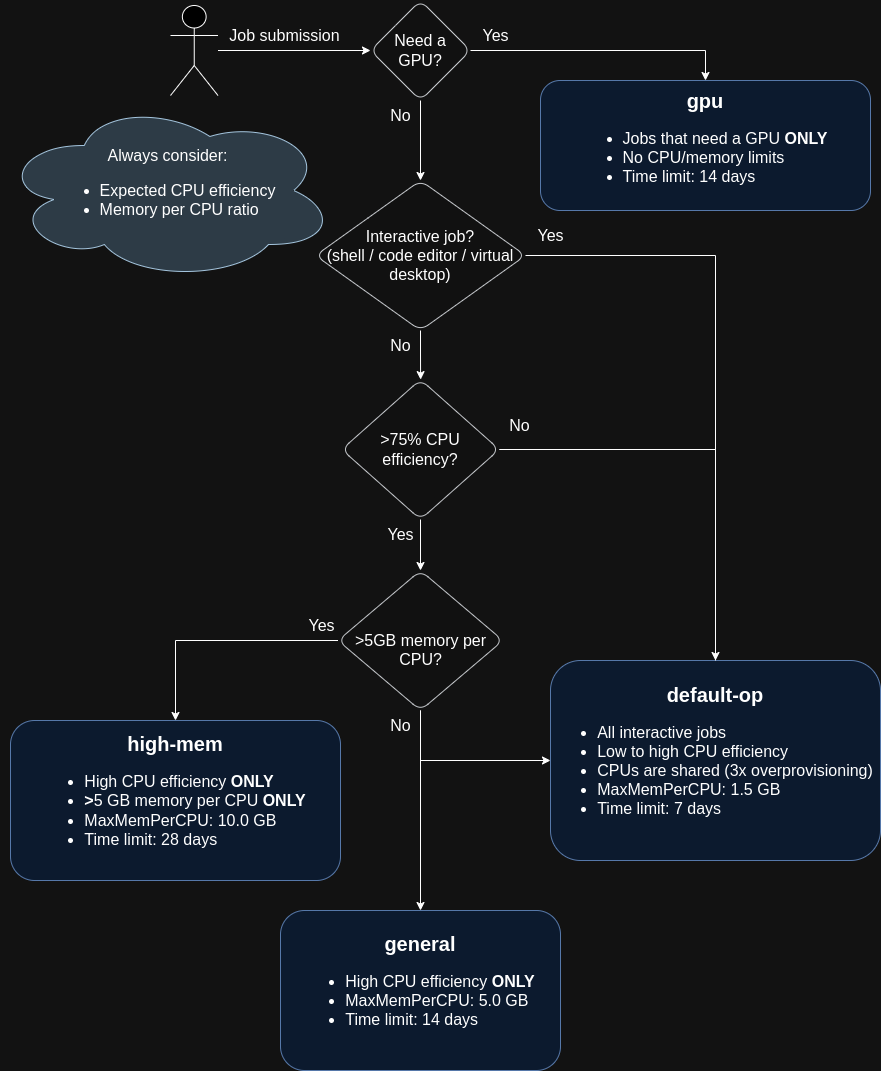

The diagram above was exported from draw.io. Its source (the exported page's mxGraphModel, read from the mxfile embedded in the PNG):
<mxGraphModel dx="2605" dy="1136" grid="1" gridSize="10" guides="1" tooltips="1" connect="1" arrows="1" fold="1" page="1" pageScale="1" pageWidth="827" pageHeight="1169" math="0" shadow="0">
  <root>
    <mxCell id="WIyWlLk6GJQsqaUBKTNV-0" />
    <mxCell id="WIyWlLk6GJQsqaUBKTNV-1" parent="WIyWlLk6GJQsqaUBKTNV-0" />
    <mxCell id="dR3FfgihSwgP3dYm1Ik4-2" value="&lt;font style=&quot;font-size: 20px;&quot;&gt;&lt;b&gt;default-op&lt;/b&gt;&lt;/font&gt;&lt;div&gt;&lt;font style=&quot;font-size: 20px;&quot;&gt;&lt;ul style=&quot;font-size: 16px; text-align: left; text-wrap: nowrap;&quot;&gt;&lt;li&gt;&lt;span style=&quot;background-color: initial;&quot;&gt;All interactive jobs&lt;/span&gt;&lt;/li&gt;&lt;li&gt;&lt;span style=&quot;background-color: initial;&quot;&gt;Low to high CPU efficiency&lt;/span&gt;&lt;/li&gt;&lt;li&gt;&lt;span style=&quot;background-color: initial;&quot;&gt;CPUs are shared (3x overprovisioning)&lt;/span&gt;&lt;/li&gt;&lt;li&gt;MaxMemPerCPU: 1.5 GB&lt;/li&gt;&lt;li&gt;Time limit: 7 days&lt;/li&gt;&lt;/ul&gt;&lt;/font&gt;&lt;/div&gt;" style="rounded=1;whiteSpace=wrap;html=1;shadow=0;strokeWidth=1;spacing=6;spacingTop=-4;fontSize=16;fillColor=#dae8fc;strokeColor=#6c8ebf;" parent="WIyWlLk6GJQsqaUBKTNV-1" vertex="1">
      <mxGeometry x="550" y="800" width="330" height="200" as="geometry" />
    </mxCell>
    <mxCell id="dR3FfgihSwgP3dYm1Ik4-28" value="&lt;font style=&quot;font-size: 20px;&quot;&gt;&lt;b&gt;high-mem&lt;/b&gt;&lt;/font&gt;&lt;div style=&quot;&quot;&gt;&lt;ul style=&quot;text-align: left; text-wrap: nowrap;&quot;&gt;&lt;li&gt;High CPU efficiency &lt;b&gt;ONLY&lt;/b&gt;&lt;/li&gt;&lt;li&gt;&lt;span style=&quot;background-color: initial;&quot;&gt;&lt;b&gt;&amp;gt;&lt;/b&gt;5 GB memory per CPU &lt;b&gt;ONLY&lt;/b&gt;&lt;/span&gt;&lt;/li&gt;&lt;li style=&quot;&quot;&gt;&lt;span style=&quot;background-color: initial;&quot;&gt;MaxMemPerCPU: 10.0 GB&lt;/span&gt;&lt;br&gt;&lt;/li&gt;&lt;li style=&quot;&quot;&gt;Time limit: 28 days&lt;/li&gt;&lt;/ul&gt;&lt;/div&gt;" style="rounded=1;whiteSpace=wrap;html=1;shadow=0;strokeWidth=1;spacing=6;spacingTop=-4;fontSize=16;fillColor=#dae8fc;strokeColor=#6c8ebf;" parent="WIyWlLk6GJQsqaUBKTNV-1" vertex="1">
      <mxGeometry x="10" y="860" width="330" height="160" as="geometry" />
    </mxCell>
    <mxCell id="dR3FfgihSwgP3dYm1Ik4-30" value="&lt;font style=&quot;font-size: 20px;&quot;&gt;&lt;b&gt;general&lt;/b&gt;&lt;/font&gt;&lt;div&gt;&lt;font style=&quot;font-size: 20px;&quot;&gt;&lt;ul style=&quot;font-size: 16px; text-align: left; text-wrap: nowrap;&quot;&gt;&lt;li&gt;High CPU efficiency&amp;nbsp;&lt;b&gt;ONLY&lt;/b&gt;&lt;/li&gt;&lt;li&gt;&lt;span style=&quot;background-color: initial;&quot;&gt;MaxMemPerCPU: 5.0 GB&lt;/span&gt;&lt;br&gt;&lt;/li&gt;&lt;li&gt;Time limit: 14 days&lt;/li&gt;&lt;/ul&gt;&lt;/font&gt;&lt;/div&gt;" style="rounded=1;whiteSpace=wrap;html=1;shadow=0;strokeWidth=1;spacing=6;spacingTop=-4;fontSize=16;fillColor=#dae8fc;strokeColor=#6c8ebf;" parent="WIyWlLk6GJQsqaUBKTNV-1" vertex="1">
      <mxGeometry x="280" y="1050" width="280" height="160" as="geometry" />
    </mxCell>
    <mxCell id="dR3FfgihSwgP3dYm1Ik4-54" value="" style="edgeStyle=orthogonalEdgeStyle;rounded=0;orthogonalLoop=1;jettySize=auto;html=1;fontSize=16;entryX=0.5;entryY=0;entryDx=0;entryDy=0;" parent="WIyWlLk6GJQsqaUBKTNV-1" source="dR3FfgihSwgP3dYm1Ik4-44" target="dR3FfgihSwgP3dYm1Ik4-53" edge="1">
      <mxGeometry relative="1" as="geometry">
        <mxPoint x="420" y="290" as="targetPoint" />
      </mxGeometry>
    </mxCell>
    <mxCell id="dR3FfgihSwgP3dYm1Ik4-123" style="edgeStyle=orthogonalEdgeStyle;rounded=0;orthogonalLoop=1;jettySize=auto;html=1;exitX=1;exitY=0.5;exitDx=0;exitDy=0;entryX=0.5;entryY=0;entryDx=0;entryDy=0;" parent="WIyWlLk6GJQsqaUBKTNV-1" source="dR3FfgihSwgP3dYm1Ik4-44" target="dR3FfgihSwgP3dYm1Ik4-46" edge="1">
      <mxGeometry relative="1" as="geometry" />
    </mxCell>
    <mxCell id="dR3FfgihSwgP3dYm1Ik4-44" value="Need a GPU?" style="rhombus;whiteSpace=wrap;html=1;rounded=1;glass=0;strokeWidth=1;shadow=0;fontSize=16;fillColor=#eeeeee;strokeColor=#36393d;" parent="WIyWlLk6GJQsqaUBKTNV-1" vertex="1">
      <mxGeometry x="370" y="140" width="100" height="100" as="geometry" />
    </mxCell>
    <mxCell id="dR3FfgihSwgP3dYm1Ik4-46" value="&lt;b&gt;&lt;font style=&quot;font-size: 20px;&quot;&gt;gpu&lt;/font&gt;&lt;/b&gt;&lt;div&gt;&lt;ul style=&quot;text-align: left; text-wrap: nowrap;&quot;&gt;&lt;li&gt;Jobs that need a GPU&amp;nbsp;&lt;b&gt;ONLY&lt;/b&gt;&lt;/li&gt;&lt;li&gt;No CPU/memory limits&lt;/li&gt;&lt;li&gt;Time limit: 14 days&lt;/li&gt;&lt;/ul&gt;&lt;/div&gt;" style="whiteSpace=wrap;html=1;rounded=1;glass=0;strokeWidth=1;shadow=0;fontSize=16;fillColor=#dae8fc;strokeColor=#6c8ebf;" parent="WIyWlLk6GJQsqaUBKTNV-1" vertex="1">
      <mxGeometry x="540" y="220" width="330" height="130" as="geometry" />
    </mxCell>
    <mxCell id="dR3FfgihSwgP3dYm1Ik4-48" value="Yes" style="text;html=1;align=center;verticalAlign=middle;resizable=0;points=[];autosize=1;strokeColor=none;fillColor=none;fontSize=16;" parent="WIyWlLk6GJQsqaUBKTNV-1" vertex="1">
      <mxGeometry x="470" y="160" width="50" height="30" as="geometry" />
    </mxCell>
    <mxCell id="dR3FfgihSwgP3dYm1Ik4-71" value="" style="edgeStyle=orthogonalEdgeStyle;rounded=0;orthogonalLoop=1;jettySize=auto;html=1;fontSize=16;" parent="WIyWlLk6GJQsqaUBKTNV-1" source="dR3FfgihSwgP3dYm1Ik4-53" target="dR3FfgihSwgP3dYm1Ik4-70" edge="1">
      <mxGeometry relative="1" as="geometry" />
    </mxCell>
    <mxCell id="dR3FfgihSwgP3dYm1Ik4-89" style="edgeStyle=orthogonalEdgeStyle;rounded=0;orthogonalLoop=1;jettySize=auto;html=1;exitX=1;exitY=0.5;exitDx=0;exitDy=0;entryX=0.5;entryY=0;entryDx=0;entryDy=0;fontSize=16;" parent="WIyWlLk6GJQsqaUBKTNV-1" source="dR3FfgihSwgP3dYm1Ik4-53" target="dR3FfgihSwgP3dYm1Ik4-2" edge="1">
      <mxGeometry relative="1" as="geometry" />
    </mxCell>
    <mxCell id="dR3FfgihSwgP3dYm1Ik4-53" value="Interactive job?&lt;div style=&quot;font-size: 16px;&quot;&gt;(shell / code editor / virtual desktop)&lt;/div&gt;" style="rhombus;whiteSpace=wrap;html=1;rounded=1;glass=0;strokeWidth=1;shadow=0;fontSize=16;fillColor=#eeeeee;strokeColor=#36393d;" parent="WIyWlLk6GJQsqaUBKTNV-1" vertex="1">
      <mxGeometry x="315" y="320" width="210" height="150" as="geometry" />
    </mxCell>
    <mxCell id="dR3FfgihSwgP3dYm1Ik4-63" value="No" style="text;html=1;align=center;verticalAlign=middle;resizable=0;points=[];autosize=1;strokeColor=none;fillColor=none;fontSize=16;" parent="WIyWlLk6GJQsqaUBKTNV-1" vertex="1">
      <mxGeometry x="380" y="240" width="40" height="30" as="geometry" />
    </mxCell>
    <mxCell id="dR3FfgihSwgP3dYm1Ik4-91" style="edgeStyle=orthogonalEdgeStyle;rounded=0;orthogonalLoop=1;jettySize=auto;html=1;exitX=1;exitY=0.5;exitDx=0;exitDy=0;endArrow=none;endFill=0;entryX=0.5;entryY=0;entryDx=0;entryDy=0;fontSize=16;" parent="WIyWlLk6GJQsqaUBKTNV-1" source="dR3FfgihSwgP3dYm1Ik4-70" target="dR3FfgihSwgP3dYm1Ik4-2" edge="1">
      <mxGeometry relative="1" as="geometry">
        <mxPoint x="600" y="760" as="targetPoint" />
      </mxGeometry>
    </mxCell>
    <mxCell id="dR3FfgihSwgP3dYm1Ik4-124" style="edgeStyle=orthogonalEdgeStyle;rounded=0;orthogonalLoop=1;jettySize=auto;html=1;exitX=0.5;exitY=1;exitDx=0;exitDy=0;entryX=0.5;entryY=0;entryDx=0;entryDy=0;" parent="WIyWlLk6GJQsqaUBKTNV-1" source="dR3FfgihSwgP3dYm1Ik4-70" target="dR3FfgihSwgP3dYm1Ik4-72" edge="1">
      <mxGeometry relative="1" as="geometry" />
    </mxCell>
    <mxCell id="dR3FfgihSwgP3dYm1Ik4-70" value="&lt;div style=&quot;font-size: 16px;&quot;&gt;&lt;span style=&quot;background-color: initial; font-size: 16px;&quot;&gt;&amp;gt;75% CPU efficiency?&lt;/span&gt;&lt;br style=&quot;font-size: 16px;&quot;&gt;&lt;/div&gt;" style="rhombus;whiteSpace=wrap;html=1;rounded=1;glass=0;strokeWidth=1;shadow=0;fontSize=16;fillColor=#eeeeee;strokeColor=#36393d;" parent="WIyWlLk6GJQsqaUBKTNV-1" vertex="1">
      <mxGeometry x="341.25" y="519" width="157.5" height="140" as="geometry" />
    </mxCell>
    <mxCell id="dR3FfgihSwgP3dYm1Ik4-132" style="edgeStyle=orthogonalEdgeStyle;rounded=0;orthogonalLoop=1;jettySize=auto;html=1;exitX=0;exitY=0.5;exitDx=0;exitDy=0;entryX=0.5;entryY=0;entryDx=0;entryDy=0;" parent="WIyWlLk6GJQsqaUBKTNV-1" source="dR3FfgihSwgP3dYm1Ik4-72" target="dR3FfgihSwgP3dYm1Ik4-28" edge="1">
      <mxGeometry relative="1" as="geometry" />
    </mxCell>
    <mxCell id="dR3FfgihSwgP3dYm1Ik4-139" style="edgeStyle=orthogonalEdgeStyle;rounded=0;orthogonalLoop=1;jettySize=auto;html=1;exitX=0.5;exitY=1;exitDx=0;exitDy=0;entryX=0.5;entryY=0;entryDx=0;entryDy=0;" parent="WIyWlLk6GJQsqaUBKTNV-1" source="dR3FfgihSwgP3dYm1Ik4-72" target="dR3FfgihSwgP3dYm1Ik4-30" edge="1">
      <mxGeometry relative="1" as="geometry" />
    </mxCell>
    <mxCell id="dR3FfgihSwgP3dYm1Ik4-140" style="edgeStyle=orthogonalEdgeStyle;rounded=0;orthogonalLoop=1;jettySize=auto;html=1;exitX=0.5;exitY=1;exitDx=0;exitDy=0;entryX=0;entryY=0.5;entryDx=0;entryDy=0;" parent="WIyWlLk6GJQsqaUBKTNV-1" source="dR3FfgihSwgP3dYm1Ik4-72" target="dR3FfgihSwgP3dYm1Ik4-2" edge="1">
      <mxGeometry relative="1" as="geometry" />
    </mxCell>
    <mxCell id="dR3FfgihSwgP3dYm1Ik4-72" value="&lt;div&gt;&lt;br&gt;&lt;/div&gt;&amp;gt;5GB memory per CPU?" style="rhombus;whiteSpace=wrap;html=1;rounded=1;glass=0;strokeWidth=1;shadow=0;fontSize=16;fillColor=#eeeeee;strokeColor=#36393d;" parent="WIyWlLk6GJQsqaUBKTNV-1" vertex="1">
      <mxGeometry x="337.5" y="710" width="165" height="140" as="geometry" />
    </mxCell>
    <mxCell id="dR3FfgihSwgP3dYm1Ik4-126" style="edgeStyle=orthogonalEdgeStyle;rounded=0;orthogonalLoop=1;jettySize=auto;html=1;entryX=0;entryY=0.5;entryDx=0;entryDy=0;" parent="WIyWlLk6GJQsqaUBKTNV-1" source="dR3FfgihSwgP3dYm1Ik4-76" target="dR3FfgihSwgP3dYm1Ik4-44" edge="1">
      <mxGeometry relative="1" as="geometry">
        <mxPoint x="420" y="90" as="sourcePoint" />
      </mxGeometry>
    </mxCell>
    <mxCell id="dR3FfgihSwgP3dYm1Ik4-76" value="" style="shape=umlActor;verticalLabelPosition=bottom;verticalAlign=top;html=1;outlineConnect=0;fontSize=16;" parent="WIyWlLk6GJQsqaUBKTNV-1" vertex="1">
      <mxGeometry x="170" y="145" width="47.5" height="90" as="geometry" />
    </mxCell>
    <mxCell id="dR3FfgihSwgP3dYm1Ik4-92" value="Yes" style="text;html=1;align=center;verticalAlign=middle;resizable=0;points=[];autosize=1;strokeColor=none;fillColor=none;fontSize=16;" parent="WIyWlLk6GJQsqaUBKTNV-1" vertex="1">
      <mxGeometry x="525" y="360" width="50" height="30" as="geometry" />
    </mxCell>
    <mxCell id="dR3FfgihSwgP3dYm1Ik4-94" value="No" style="text;html=1;align=center;verticalAlign=middle;resizable=0;points=[];autosize=1;strokeColor=none;fillColor=none;fontSize=16;" parent="WIyWlLk6GJQsqaUBKTNV-1" vertex="1">
      <mxGeometry x="498.75" y="550" width="40" height="30" as="geometry" />
    </mxCell>
    <mxCell id="dR3FfgihSwgP3dYm1Ik4-127" value="&lt;font style=&quot;font-size: 16px;&quot;&gt;Job submission&lt;/font&gt;" style="text;html=1;align=center;verticalAlign=middle;resizable=0;points=[];autosize=1;strokeColor=none;fillColor=none;" parent="WIyWlLk6GJQsqaUBKTNV-1" vertex="1">
      <mxGeometry x="218.75" y="160" width="130" height="30" as="geometry" />
    </mxCell>
    <mxCell id="dR3FfgihSwgP3dYm1Ik4-135" value="Yes" style="text;html=1;align=center;verticalAlign=middle;resizable=0;points=[];autosize=1;strokeColor=none;fillColor=none;fontSize=16;" parent="WIyWlLk6GJQsqaUBKTNV-1" vertex="1">
      <mxGeometry x="296.25" y="750" width="50" height="30" as="geometry" />
    </mxCell>
    <mxCell id="dR3FfgihSwgP3dYm1Ik4-137" value="No" style="text;html=1;align=center;verticalAlign=middle;resizable=0;points=[];autosize=1;strokeColor=none;fillColor=none;fontSize=16;" parent="WIyWlLk6GJQsqaUBKTNV-1" vertex="1">
      <mxGeometry x="380" y="470" width="40" height="30" as="geometry" />
    </mxCell>
    <mxCell id="dR3FfgihSwgP3dYm1Ik4-138" value="Yes" style="text;html=1;align=center;verticalAlign=middle;resizable=0;points=[];autosize=1;strokeColor=none;fillColor=none;fontSize=16;" parent="WIyWlLk6GJQsqaUBKTNV-1" vertex="1">
      <mxGeometry x="375" y="659" width="50" height="30" as="geometry" />
    </mxCell>
    <mxCell id="dR3FfgihSwgP3dYm1Ik4-141" value="No" style="text;html=1;align=center;verticalAlign=middle;resizable=0;points=[];autosize=1;strokeColor=none;fillColor=none;fontSize=16;" parent="WIyWlLk6GJQsqaUBKTNV-1" vertex="1">
      <mxGeometry x="380" y="850" width="40" height="30" as="geometry" />
    </mxCell>
    <mxCell id="dR3FfgihSwgP3dYm1Ik4-142" value="&lt;div style=&quot;font-size: 16px; text-wrap: nowrap;&quot;&gt;&lt;span style=&quot;background-color: initial;&quot;&gt;Always consider:&lt;/span&gt;&lt;br&gt;&lt;/div&gt;&lt;div style=&quot;font-size: 16px; text-wrap: nowrap;&quot;&gt;&lt;ul&gt;&lt;li style=&quot;text-align: left;&quot;&gt;Expected CPU efficiency&lt;/li&gt;&lt;li style=&quot;text-align: left;&quot;&gt;Memory per CPU ratio&lt;/li&gt;&lt;/ul&gt;&lt;/div&gt;" style="ellipse;shape=cloud;whiteSpace=wrap;html=1;fillColor=#bac8d3;strokeColor=#23445d;" parent="WIyWlLk6GJQsqaUBKTNV-1" vertex="1">
      <mxGeometry y="240" width="335" height="180" as="geometry" />
    </mxCell>
  </root>
</mxGraphModel>